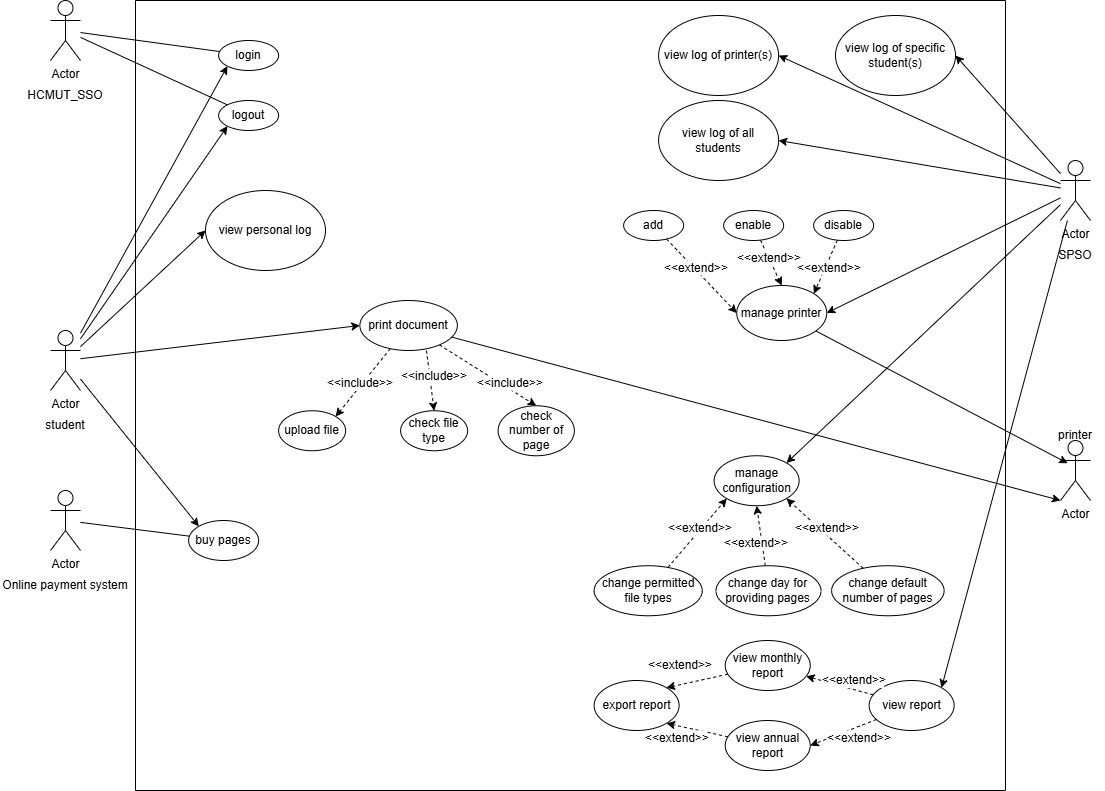

The diagram above was exported from draw.io. Its source (the exported page's mxGraphModel, read from the mxfile embedded in the PNG):
<mxGraphModel dx="1242" dy="1638" grid="1" gridSize="10" guides="1" tooltips="1" connect="1" arrows="1" fold="1" page="1" pageScale="1" pageWidth="850" pageHeight="1100" math="0" shadow="0">
  <root>
    <mxCell id="0" />
    <mxCell id="1" parent="0" />
    <mxCell id="2" style="rounded=0;orthogonalLoop=1;jettySize=auto;html=1;entryX=0;entryY=1;entryDx=0;entryDy=0;strokeWidth=1;fontSize=12;" edge="1" source="7" target="28" parent="1">
      <mxGeometry relative="1" as="geometry" />
    </mxCell>
    <mxCell id="3" style="rounded=0;orthogonalLoop=1;jettySize=auto;html=1;entryX=0;entryY=1;entryDx=0;entryDy=0;strokeWidth=1;fontSize=12;" edge="1" source="7" target="27" parent="1">
      <mxGeometry relative="1" as="geometry" />
    </mxCell>
    <mxCell id="4" style="rounded=0;orthogonalLoop=1;jettySize=auto;html=1;entryX=0;entryY=0.5;entryDx=0;entryDy=0;strokeWidth=1;fontSize=12;" edge="1" source="7" target="33" parent="1">
      <mxGeometry relative="1" as="geometry" />
    </mxCell>
    <mxCell id="5" style="rounded=0;orthogonalLoop=1;jettySize=auto;html=1;entryX=0;entryY=0;entryDx=0;entryDy=0;strokeWidth=1;fontSize=12;" edge="1" source="7" target="34" parent="1">
      <mxGeometry relative="1" as="geometry" />
    </mxCell>
    <mxCell id="6" style="rounded=0;orthogonalLoop=1;jettySize=auto;html=1;entryX=0;entryY=0.5;entryDx=0;entryDy=0;" edge="1" source="7" target="53" parent="1">
      <mxGeometry relative="1" as="geometry" />
    </mxCell>
    <mxCell id="7" value="Actor" style="shape=umlActor;verticalLabelPosition=bottom;verticalAlign=top;html=1;strokeWidth=1;fontSize=12;" vertex="1" parent="1">
      <mxGeometry x="85" y="310" width="30" height="60" as="geometry" />
    </mxCell>
    <mxCell id="8" value="student" style="text;html=1;align=center;verticalAlign=middle;whiteSpace=wrap;rounded=0;strokeWidth=1;fontSize=12;" vertex="1" parent="1">
      <mxGeometry x="70" y="390" width="60" height="30" as="geometry" />
    </mxCell>
    <mxCell id="9" style="rounded=0;orthogonalLoop=1;jettySize=auto;html=1;endArrow=none;endFill=0;strokeWidth=1;fontSize=12;" edge="1" source="11" target="27" parent="1">
      <mxGeometry relative="1" as="geometry" />
    </mxCell>
    <mxCell id="10" style="rounded=0;orthogonalLoop=1;jettySize=auto;html=1;entryX=0;entryY=0;entryDx=0;entryDy=0;endArrow=none;endFill=0;strokeWidth=1;fontSize=12;" edge="1" source="11" target="28" parent="1">
      <mxGeometry relative="1" as="geometry" />
    </mxCell>
    <mxCell id="11" value="Actor" style="shape=umlActor;verticalLabelPosition=bottom;verticalAlign=top;html=1;strokeWidth=1;fontSize=12;" vertex="1" parent="1">
      <mxGeometry x="85" y="-20" width="30" height="60" as="geometry" />
    </mxCell>
    <mxCell id="12" value="HCMUT_SSO" style="text;html=1;align=center;verticalAlign=middle;whiteSpace=wrap;rounded=0;strokeWidth=1;fontSize=12;" vertex="1" parent="1">
      <mxGeometry x="55" y="60" width="90" height="30" as="geometry" />
    </mxCell>
    <mxCell id="13" style="rounded=0;orthogonalLoop=1;jettySize=auto;html=1;endArrow=none;endFill=0;strokeWidth=1;fontSize=12;" edge="1" source="14" target="34" parent="1">
      <mxGeometry relative="1" as="geometry" />
    </mxCell>
    <mxCell id="14" value="Actor" style="shape=umlActor;verticalLabelPosition=bottom;verticalAlign=top;html=1;strokeWidth=1;fontSize=12;" vertex="1" parent="1">
      <mxGeometry x="85" y="470" width="30" height="60" as="geometry" />
    </mxCell>
    <mxCell id="15" value="Online payment system" style="text;html=1;align=center;verticalAlign=middle;whiteSpace=wrap;rounded=0;strokeWidth=1;fontSize=12;" vertex="1" parent="1">
      <mxGeometry x="35" y="550" width="130" height="30" as="geometry" />
    </mxCell>
    <mxCell id="16" style="rounded=0;orthogonalLoop=1;jettySize=auto;html=1;entryX=1;entryY=0.5;entryDx=0;entryDy=0;strokeWidth=1;fontSize=12;" edge="1" source="22" target="29" parent="1">
      <mxGeometry relative="1" as="geometry" />
    </mxCell>
    <mxCell id="17" style="rounded=0;orthogonalLoop=1;jettySize=auto;html=1;entryX=1;entryY=0;entryDx=0;entryDy=0;strokeWidth=1;fontSize=12;" edge="1" source="22" target="57" parent="1">
      <mxGeometry relative="1" as="geometry" />
    </mxCell>
    <mxCell id="18" style="rounded=0;orthogonalLoop=1;jettySize=auto;html=1;entryX=1;entryY=0;entryDx=0;entryDy=0;strokeWidth=1;fontSize=12;" edge="1" source="22" target="54" parent="1">
      <mxGeometry relative="1" as="geometry" />
    </mxCell>
    <mxCell id="19" style="rounded=0;orthogonalLoop=1;jettySize=auto;html=1;entryX=1;entryY=0.5;entryDx=0;entryDy=0;" edge="1" source="22" target="52" parent="1">
      <mxGeometry relative="1" as="geometry" />
    </mxCell>
    <mxCell id="20" style="rounded=0;orthogonalLoop=1;jettySize=auto;html=1;entryX=1;entryY=0.5;entryDx=0;entryDy=0;" edge="1" source="22" target="50" parent="1">
      <mxGeometry relative="1" as="geometry" />
    </mxCell>
    <mxCell id="21" style="rounded=0;orthogonalLoop=1;jettySize=auto;html=1;entryX=1;entryY=0.5;entryDx=0;entryDy=0;" edge="1" source="22" target="51" parent="1">
      <mxGeometry relative="1" as="geometry" />
    </mxCell>
    <mxCell id="22" value="Actor" style="shape=umlActor;verticalLabelPosition=bottom;verticalAlign=top;html=1;strokeWidth=1;fontSize=12;" vertex="1" parent="1">
      <mxGeometry x="1095" y="140" width="30" height="60" as="geometry" />
    </mxCell>
    <mxCell id="23" value="SPSO" style="text;html=1;align=center;verticalAlign=middle;whiteSpace=wrap;rounded=0;strokeWidth=1;fontSize=12;" vertex="1" parent="1">
      <mxGeometry x="1080" y="220" width="60" height="30" as="geometry" />
    </mxCell>
    <mxCell id="24" value="Actor" style="shape=umlActor;verticalLabelPosition=bottom;verticalAlign=top;html=1;strokeWidth=1;fontSize=12;" vertex="1" parent="1">
      <mxGeometry x="1095" y="420" width="30" height="60" as="geometry" />
    </mxCell>
    <mxCell id="25" value="printer" style="text;html=1;align=center;verticalAlign=middle;whiteSpace=wrap;rounded=0;strokeWidth=1;fontSize=12;" vertex="1" parent="1">
      <mxGeometry x="1080" y="400" width="60" height="30" as="geometry" />
    </mxCell>
    <mxCell id="26" value="" style="swimlane;startSize=0;strokeWidth=1;fontSize=12;" vertex="1" parent="1">
      <mxGeometry x="170" y="-20" width="870" height="790" as="geometry">
        <mxRectangle x="200" y="70" width="50" height="40" as="alternateBounds" />
      </mxGeometry>
    </mxCell>
    <mxCell id="27" value="login" style="ellipse;whiteSpace=wrap;html=1;strokeWidth=1;fontSize=12;" vertex="1" parent="26">
      <mxGeometry x="83.11999999999999" y="40" width="60" height="30" as="geometry" />
    </mxCell>
    <mxCell id="28" value="logout" style="ellipse;whiteSpace=wrap;html=1;strokeWidth=1;fontSize=12;" vertex="1" parent="26">
      <mxGeometry x="83.11999999999999" y="100" width="60" height="30" as="geometry" />
    </mxCell>
    <mxCell id="29" value="manage printer" style="ellipse;whiteSpace=wrap;html=1;strokeWidth=1;fontSize=12;" vertex="1" parent="26">
      <mxGeometry x="601.25" y="285" width="90" height="55" as="geometry" />
    </mxCell>
    <mxCell id="30" style="rounded=0;orthogonalLoop=1;jettySize=auto;html=1;entryX=1;entryY=0;entryDx=0;entryDy=0;dashed=1;strokeWidth=1;fontSize=12;" edge="1" parent="26" source="33" target="35">
      <mxGeometry relative="1" as="geometry" />
    </mxCell>
    <mxCell id="31" style="rounded=0;orthogonalLoop=1;jettySize=auto;html=1;entryX=0.5;entryY=0;entryDx=0;entryDy=0;dashed=1;exitX=0.683;exitY=1;exitDx=0;exitDy=0;exitPerimeter=0;strokeWidth=1;fontSize=12;" edge="1" parent="26" source="33" target="37">
      <mxGeometry relative="1" as="geometry">
        <mxPoint x="313.19106598984877" y="359.99619289339626" as="sourcePoint" />
      </mxGeometry>
    </mxCell>
    <mxCell id="32" style="rounded=0;orthogonalLoop=1;jettySize=auto;html=1;entryX=0.5;entryY=0;entryDx=0;entryDy=0;dashed=1;strokeWidth=1;fontSize=12;" edge="1" parent="26" source="33" target="39">
      <mxGeometry relative="1" as="geometry" />
    </mxCell>
    <mxCell id="33" value="print document" style="ellipse;whiteSpace=wrap;html=1;strokeWidth=1;fontSize=12;" vertex="1" parent="26">
      <mxGeometry x="224.37" y="300" width="97.5" height="50" as="geometry" />
    </mxCell>
    <mxCell id="34" value="buy pages" style="ellipse;whiteSpace=wrap;html=1;strokeWidth=1;fontSize=12;" vertex="1" parent="26">
      <mxGeometry x="53.120000000000005" y="520" width="70" height="40" as="geometry" />
    </mxCell>
    <mxCell id="35" value="upload file" style="ellipse;whiteSpace=wrap;html=1;strokeWidth=1;fontSize=12;" vertex="1" parent="26">
      <mxGeometry x="143.12" y="410.25" width="67" height="40" as="geometry" />
    </mxCell>
    <mxCell id="36" value="&amp;lt;&amp;lt;include&amp;gt;&amp;gt;" style="text;html=1;align=center;verticalAlign=middle;whiteSpace=wrap;rounded=0;glass=0;fillColor=default;strokeWidth=1;fontSize=12;" vertex="1" parent="26">
      <mxGeometry x="195" y="375.25" width="60" height="15" as="geometry" />
    </mxCell>
    <mxCell id="37" value="check file type" style="ellipse;whiteSpace=wrap;html=1;strokeWidth=1;fontSize=12;" vertex="1" parent="26">
      <mxGeometry x="265.12" y="410.25" width="67" height="40" as="geometry" />
    </mxCell>
    <mxCell id="38" value="&amp;lt;&amp;lt;include&amp;gt;&amp;gt;" style="text;html=1;align=center;verticalAlign=middle;whiteSpace=wrap;rounded=0;glass=0;fillColor=default;strokeWidth=1;fontSize=12;" vertex="1" parent="26">
      <mxGeometry x="268.62" y="368.25" width="60" height="15" as="geometry" />
    </mxCell>
    <mxCell id="39" value="check number of page" style="ellipse;whiteSpace=wrap;html=1;strokeWidth=1;fontSize=12;" vertex="1" parent="26">
      <mxGeometry x="362.62" y="405.25" width="76.25" height="50" as="geometry" />
    </mxCell>
    <mxCell id="40" value="&amp;lt;&amp;lt;include&amp;gt;&amp;gt;" style="text;html=1;align=center;verticalAlign=middle;whiteSpace=wrap;rounded=0;glass=0;fillColor=default;strokeWidth=1;fontSize=12;" vertex="1" parent="26">
      <mxGeometry x="345.12" y="375.25" width="60" height="15" as="geometry" />
    </mxCell>
    <mxCell id="41" style="rounded=0;orthogonalLoop=1;jettySize=auto;html=1;entryX=0;entryY=0.5;entryDx=0;entryDy=0;dashed=1;strokeWidth=1;fontSize=12;" edge="1" parent="26" source="42" target="29">
      <mxGeometry relative="1" as="geometry" />
    </mxCell>
    <mxCell id="42" value="add" style="ellipse;whiteSpace=wrap;html=1;strokeWidth=1;fontSize=12;" vertex="1" parent="26">
      <mxGeometry x="488.13" y="210" width="60" height="30" as="geometry" />
    </mxCell>
    <mxCell id="43" value="&amp;lt;&amp;lt;extend&amp;gt;&amp;gt;" style="text;html=1;align=center;verticalAlign=middle;whiteSpace=wrap;rounded=0;glass=0;fillColor=default;strokeWidth=1;fontSize=12;" vertex="1" parent="26">
      <mxGeometry x="531.25" y="260" width="60" height="15" as="geometry" />
    </mxCell>
    <mxCell id="44" style="rounded=0;orthogonalLoop=1;jettySize=auto;html=1;entryX=0.5;entryY=0;entryDx=0;entryDy=0;dashed=1;strokeWidth=1;fontSize=12;" edge="1" parent="26" source="45" target="29">
      <mxGeometry relative="1" as="geometry" />
    </mxCell>
    <mxCell id="45" value="enable" style="ellipse;whiteSpace=wrap;html=1;strokeWidth=1;fontSize=12;" vertex="1" parent="26">
      <mxGeometry x="588.13" y="210" width="60" height="30" as="geometry" />
    </mxCell>
    <mxCell id="46" value="&amp;lt;&amp;lt;extend&amp;gt;&amp;gt;" style="text;html=1;align=center;verticalAlign=middle;whiteSpace=wrap;rounded=0;glass=0;fillColor=default;strokeWidth=1;fontSize=12;" vertex="1" parent="26">
      <mxGeometry x="603.75" y="250" width="60" height="15" as="geometry" />
    </mxCell>
    <mxCell id="47" style="rounded=0;orthogonalLoop=1;jettySize=auto;html=1;entryX=1;entryY=0;entryDx=0;entryDy=0;dashed=1;strokeWidth=1;fontSize=12;" edge="1" parent="26" source="48" target="29">
      <mxGeometry relative="1" as="geometry" />
    </mxCell>
    <mxCell id="48" value="disable" style="ellipse;whiteSpace=wrap;html=1;strokeWidth=1;fontSize=12;" vertex="1" parent="26">
      <mxGeometry x="678.13" y="210" width="60" height="30" as="geometry" />
    </mxCell>
    <mxCell id="49" value="&amp;lt;&amp;lt;extend&amp;gt;&amp;gt;" style="text;html=1;align=center;verticalAlign=middle;whiteSpace=wrap;rounded=0;glass=0;fillColor=default;strokeWidth=1;fontSize=12;" vertex="1" parent="26">
      <mxGeometry x="663.75" y="260" width="60" height="15" as="geometry" />
    </mxCell>
    <mxCell id="50" value="view log of all students" style="ellipse;whiteSpace=wrap;html=1;" vertex="1" parent="26">
      <mxGeometry x="523.12" y="100" width="120" height="80" as="geometry" />
    </mxCell>
    <mxCell id="51" value="view log of specific student(s)" style="ellipse;whiteSpace=wrap;html=1;" vertex="1" parent="26">
      <mxGeometry x="700" y="15" width="120" height="80" as="geometry" />
    </mxCell>
    <mxCell id="52" value="view log of printer(s)" style="ellipse;whiteSpace=wrap;html=1;" vertex="1" parent="26">
      <mxGeometry x="523.12" y="15" width="120" height="80" as="geometry" />
    </mxCell>
    <mxCell id="53" value="view personal log" style="ellipse;whiteSpace=wrap;html=1;" vertex="1" parent="26">
      <mxGeometry x="70" y="190" width="120" height="80" as="geometry" />
    </mxCell>
    <mxCell id="54" value="manage configuration" style="ellipse;whiteSpace=wrap;html=1;strokeWidth=1;fontSize=12;" vertex="1" parent="26">
      <mxGeometry x="578.62" y="455.25" width="85" height="50" as="geometry" />
    </mxCell>
    <mxCell id="55" style="rounded=0;orthogonalLoop=1;jettySize=auto;html=1;dashed=1;strokeWidth=1;fontSize=12;" edge="1" parent="26" source="57" target="69">
      <mxGeometry relative="1" as="geometry" />
    </mxCell>
    <mxCell id="56" style="rounded=0;orthogonalLoop=1;jettySize=auto;html=1;entryX=1;entryY=0.5;entryDx=0;entryDy=0;dashed=1;strokeWidth=1;fontSize=12;" edge="1" parent="26" source="57" target="71">
      <mxGeometry relative="1" as="geometry" />
    </mxCell>
    <mxCell id="57" value="view report" style="ellipse;whiteSpace=wrap;html=1;strokeWidth=1;fontSize=12;" vertex="1" parent="26">
      <mxGeometry x="733.62" y="680" width="85" height="50" as="geometry" />
    </mxCell>
    <mxCell id="58" style="rounded=0;orthogonalLoop=1;jettySize=auto;html=1;entryX=1;entryY=1;entryDx=0;entryDy=0;dashed=1;strokeWidth=1;fontSize=12;" edge="1" parent="26" source="59" target="54">
      <mxGeometry relative="1" as="geometry" />
    </mxCell>
    <mxCell id="59" value="change default number of pages" style="ellipse;whiteSpace=wrap;html=1;strokeWidth=1;fontSize=12;" vertex="1" parent="26">
      <mxGeometry x="696.12" y="565.25" width="112.5" height="50" as="geometry" />
    </mxCell>
    <mxCell id="60" style="rounded=0;orthogonalLoop=1;jettySize=auto;html=1;entryX=0.5;entryY=1;entryDx=0;entryDy=0;dashed=1;strokeWidth=1;fontSize=12;" edge="1" parent="26" source="61" target="54">
      <mxGeometry relative="1" as="geometry" />
    </mxCell>
    <mxCell id="61" value="change day for providing pages" style="ellipse;whiteSpace=wrap;html=1;strokeWidth=1;fontSize=12;" vertex="1" parent="26">
      <mxGeometry x="580.4899999999999" y="565.25" width="105" height="50" as="geometry" />
    </mxCell>
    <mxCell id="62" style="rounded=0;orthogonalLoop=1;jettySize=auto;html=1;entryX=0;entryY=1;entryDx=0;entryDy=0;dashed=1;strokeWidth=1;fontSize=12;" edge="1" parent="26" source="63" target="54">
      <mxGeometry relative="1" as="geometry" />
    </mxCell>
    <mxCell id="63" value="change permitted file types" style="ellipse;whiteSpace=wrap;html=1;strokeWidth=1;fontSize=12;" vertex="1" parent="26">
      <mxGeometry x="458.62" y="565.25" width="108.13" height="50" as="geometry" />
    </mxCell>
    <mxCell id="64" value="&amp;lt;&amp;lt;extend&amp;gt;&amp;gt;" style="text;html=1;align=center;verticalAlign=middle;whiteSpace=wrap;rounded=0;glass=0;fillColor=default;strokeWidth=1;fontSize=12;" vertex="1" parent="26">
      <mxGeometry x="535.37" y="520.25" width="60" height="15" as="geometry" />
    </mxCell>
    <mxCell id="65" value="&amp;lt;&amp;lt;extend&amp;gt;&amp;gt;" style="text;html=1;align=center;verticalAlign=middle;whiteSpace=wrap;rounded=0;glass=0;fillColor=default;strokeWidth=1;fontSize=12;" vertex="1" parent="26">
      <mxGeometry x="591.12" y="535.25" width="60" height="15" as="geometry" />
    </mxCell>
    <mxCell id="66" value="&amp;lt;&amp;lt;extend&amp;gt;&amp;gt;" style="text;html=1;align=center;verticalAlign=middle;whiteSpace=wrap;rounded=0;glass=0;fillColor=default;strokeWidth=1;fontSize=12;" vertex="1" parent="26">
      <mxGeometry x="661.7399999999999" y="520.25" width="60" height="15" as="geometry" />
    </mxCell>
    <mxCell id="67" value="export report" style="ellipse;whiteSpace=wrap;html=1;strokeWidth=1;fontSize=12;" vertex="1" parent="26">
      <mxGeometry x="458.62" y="680" width="85" height="50" as="geometry" />
    </mxCell>
    <mxCell id="68" style="rounded=0;orthogonalLoop=1;jettySize=auto;html=1;entryX=1;entryY=0;entryDx=0;entryDy=0;dashed=1;strokeWidth=1;fontSize=12;" edge="1" parent="26" source="69" target="67">
      <mxGeometry relative="1" as="geometry" />
    </mxCell>
    <mxCell id="69" value="view monthly report" style="ellipse;whiteSpace=wrap;html=1;strokeWidth=1;fontSize=12;" vertex="1" parent="26">
      <mxGeometry x="589.7399999999999" y="640" width="85" height="50" as="geometry" />
    </mxCell>
    <mxCell id="70" style="rounded=0;orthogonalLoop=1;jettySize=auto;html=1;entryX=1;entryY=1;entryDx=0;entryDy=0;dashed=1;strokeWidth=1;fontSize=12;" edge="1" parent="26" source="71" target="67">
      <mxGeometry relative="1" as="geometry" />
    </mxCell>
    <mxCell id="71" value="view annual report" style="ellipse;whiteSpace=wrap;html=1;strokeWidth=1;fontSize=12;" vertex="1" parent="26">
      <mxGeometry x="589.7399999999999" y="720" width="85" height="50" as="geometry" />
    </mxCell>
    <mxCell id="72" value="&amp;lt;&amp;lt;extend&amp;gt;&amp;gt;" style="text;html=1;align=center;verticalAlign=middle;whiteSpace=wrap;rounded=0;glass=0;fillColor=default;strokeWidth=1;fontSize=12;" vertex="1" parent="26">
      <mxGeometry x="515.4899999999999" y="657.5" width="60" height="15" as="geometry" />
    </mxCell>
    <mxCell id="73" value="&amp;lt;&amp;lt;extend&amp;gt;&amp;gt;" style="text;html=1;align=center;verticalAlign=middle;whiteSpace=wrap;rounded=0;glass=0;fillColor=default;strokeWidth=1;fontSize=12;" vertex="1" parent="26">
      <mxGeometry x="511.9899999999999" y="730" width="60" height="15" as="geometry" />
    </mxCell>
    <mxCell id="74" value="&amp;lt;&amp;lt;extend&amp;gt;&amp;gt;" style="text;html=1;align=center;verticalAlign=middle;whiteSpace=wrap;rounded=0;glass=0;fillColor=default;strokeWidth=1;fontSize=12;" vertex="1" parent="26">
      <mxGeometry x="688.62" y="672.5" width="60" height="15" as="geometry" />
    </mxCell>
    <mxCell id="75" value="&amp;lt;&amp;lt;extend&amp;gt;&amp;gt;" style="text;html=1;align=center;verticalAlign=middle;whiteSpace=wrap;rounded=0;glass=0;fillColor=default;strokeWidth=1;fontSize=12;" vertex="1" parent="26">
      <mxGeometry x="693.9899999999999" y="730" width="60" height="15" as="geometry" />
    </mxCell>
    <mxCell id="76" style="rounded=0;orthogonalLoop=1;jettySize=auto;html=1;entryX=0;entryY=1;entryDx=0;entryDy=0;entryPerimeter=0;strokeWidth=1;fontSize=12;" edge="1" source="33" target="24" parent="1">
      <mxGeometry relative="1" as="geometry" />
    </mxCell>
    <mxCell id="77" style="rounded=0;orthogonalLoop=1;jettySize=auto;html=1;entryX=0.239;entryY=0.379;entryDx=0;entryDy=0;entryPerimeter=0;" edge="1" source="29" target="24" parent="1">
      <mxGeometry relative="1" as="geometry" />
    </mxCell>
  </root>
</mxGraphModel>